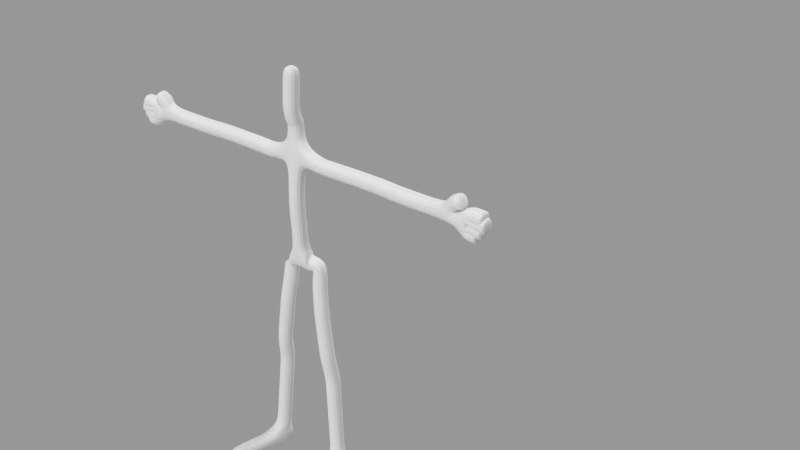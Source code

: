 # Source: skin_rigged.blend  (saved by Blender 2.79.0; exported with 4.5.12 LTS)
import bpy
from mathutils import Matrix  # noqa: F401  (used for matrix-valued properties, if any)

bpy.ops.wm.read_factory_settings(use_empty=True)
scene = bpy.context.scene
scene.name = 'Scene'

# ---- collections
col_collection_1 = bpy.data.collections.new('Collection 1'); scene.collection.children.link(col_collection_1)

# ---- materials (node trees are filled in below, after node groups)
mat_material_001 = bpy.data.materials.new('Material.001')
mat_material_001.alpha_threshold = 0.0
mat_material_001.use_transparent_shadow = False
mat_material_001.roughness = 0.5
mat_material_001.specular_intensity = 0.0

# ---- material node trees

# ---- world
world_world = bpy.data.worlds.new('World'); scene.world = world_world
world_world.color = (0.3108, 0.3108, 0.3108)
world_world.use_sun_shadow = False
world_world.sun_shadow_jitter_overblur = 0.0
world_world.cycles.sampling_method = 'MANUAL'

# ---- lights
light_sun_005 = bpy.data.lights.new('Sun.005', 'SUN')
light_sun_005.transmission_factor = 0.0
light_sun_005.angle = 0.1993
light_sun_005.energy = 1.0
light_sun_005.shadow_buffer_clip_start = 0.5
light_sun_005.shadow_soft_size = 0.1
light_sun_005.shadow_cascade_max_distance = 1000.0
light_sun_004 = bpy.data.lights.new('Sun.004', 'SUN')
light_sun_004.transmission_factor = 0.0
light_sun_004.angle = 0.1993
light_sun_004.energy = 0.0
light_sun_004.shadow_buffer_clip_start = 0.5
light_sun_004.shadow_soft_size = 0.1
light_sun_004.shadow_cascade_max_distance = 1000.0
light_sun_003 = bpy.data.lights.new('Sun.003', 'SUN')
light_sun_003.transmission_factor = 0.0
light_sun_003.angle = 0.1993
light_sun_003.energy = 1.0
light_sun_003.shadow_buffer_clip_start = 0.5
light_sun_003.shadow_soft_size = 0.1
light_sun_003.shadow_cascade_max_distance = 1000.0
light_sun_002 = bpy.data.lights.new('Sun.002', 'SUN')
light_sun_002.transmission_factor = 0.0
light_sun_002.angle = 0.1993
light_sun_002.energy = 1.0
light_sun_002.shadow_buffer_clip_start = 0.5
light_sun_002.shadow_soft_size = 0.1
light_sun_002.shadow_cascade_max_distance = 1000.0
light_sun_001 = bpy.data.lights.new('Sun.001', 'SUN')
light_sun_001.transmission_factor = 0.0
light_sun_001.angle = 0.1993
light_sun_001.energy = 1.0
light_sun_001.shadow_buffer_clip_start = 0.5
light_sun_001.shadow_soft_size = 0.1
light_sun_001.shadow_cascade_max_distance = 1000.0
light_sun = bpy.data.lights.new('Sun', 'SUN')
light_sun.transmission_factor = 0.0
light_sun.angle = 0.1993
light_sun.energy = 1.0
light_sun.shadow_buffer_clip_start = 0.5
light_sun.shadow_soft_size = 0.1
light_sun.shadow_cascade_max_distance = 1000.0

# ---- meshes
me_circle = bpy.data.meshes.new('Circle')
me_circle.from_pydata([(0.0, 1.0, 0.0), (-0.1951, 0.9808, 0.0), (-0.3827, 0.9239, 0.0), (-0.5556, 0.8315, 0.0), (-0.7071, 0.7071, 0.0), (-0.8315, 0.5556, 0.0), (-0.9239, 0.3827, 0.0), (-0.9808, 0.1951, 0.0), (-1.0, 7.55e-08, 0.0), (-0.9808, -0.1951, 0.0), (-0.9239, -0.3827, 0.0), (-0.8315, -0.5556, 0.0), (-0.7071, -0.7071, 0.0), (-0.5556, -0.8315, 0.0), (-0.3827, -0.9239, 0.0), (-0.1951, -0.9808, 0.0), (3.258e-07, -1.0, 0.0), (0.1951, -0.9808, 0.0), (0.3827, -0.9239, 0.0), (0.5556, -0.8315, 0.0), (0.7071, -0.7071, 0.0), (0.8315, -0.5556, 0.0), (0.9239, -0.3827, 0.0), (0.9808, -0.1951, 0.0), (1.0, 9.656e-07, 0.0), (0.9808, 0.1951, 0.0), (0.9239, 0.3827, 0.0), (0.8315, 0.5556, 0.0), (0.7071, 0.7071, 0.0), (0.5556, 0.8315, 0.0), (0.3827, 0.9239, 0.0), (0.1951, 0.9808, 0.0)], [(1, 0), (2, 1), (3, 2), (4, 3), (5, 4), (6, 5), (7, 6), (8, 7), (9, 8), (10, 9), (11, 10), (12, 11), (13, 12), (14, 13), (15, 14), (16, 15), (17, 16), (18, 17), (19, 18), (20, 19), (21, 20), (22, 21), (23, 22), (24, 23), (25, 24), (26, 25), (27, 26), (28, 27), (29, 28), (30, 29), (31, 30), (0, 31)], [])
me_circle.use_remesh_preserve_volume = False
me_circle.use_remesh_preserve_attributes = False
me_circle.use_mirror_vertex_groups = False
me_circle.update()
me_vert = bpy.data.meshes.new('Vert')
me_vert.from_pydata([(0.5414, -0.1807, 0.0002711), (0.8984, 5.066e-07, -2.993), (1.211, 1.073e-06, -6.787), (0.8747, -0.0003221, 3.31), (2.964, -0.05132, 3.308), (5.171, 0.02682, 3.319), (1.794, 1.819, -6.999), (1.211, -0.1623, -7.001), (0.9588, -0.1285, -3.726), (0.6911, -0.02208, -1.474), (1.88, -0.04267, 3.309), (3.615, 0.0007686, 3.307), (5.359, 0.02569, 3.301), (5.734, 0.01618, 3.256), (5.527, 0.008035, 3.642), (5.662, 0.05847, 3.732), (5.863, 0.05796, 3.825), (5.922, 0.008035, 3.467), (5.965, 0.008035, 3.299), (5.941, 0.008035, 3.138), (6.504, 0.008035, 3.457), (6.585, 0.008035, 3.291), (6.484, 0.008035, 3.113), (5.913, 0.008035, 2.981), (6.328, 0.008035, 2.957), (6.068, 0.008035, 3.465), (6.213, 0.008035, 3.462), (6.359, 0.008035, 3.46), (6.12, 0.008035, 3.3), (6.275, 0.008035, 3.297), (6.43, 0.008035, 3.294), (6.077, 0.008035, 3.132), (6.213, 0.008035, 3.125), (6.348, 0.008035, 3.119), (6.017, 0.008035, 2.975), (6.121, 0.008035, 2.969), (6.224, 0.008035, 2.963), (0.5922, -0.1014, -0.7369), (0.0, 0.0, 0.0), (0.0, 0.1041, 1.909), (0.0, 0.0, 3.566), (-0.5414, -0.1807, 0.0002711), (-0.8984, 5.066e-07, -2.993), (-1.211, 1.073e-06, -6.787), (-0.8747, -0.0003221, 3.31), (0.0, 0.0, 3.942), (0.0, 0.0145, 4.416), (-2.964, -0.05132, 3.308), (-5.171, 0.02682, 3.319), (-1.794, 1.819, -6.999), (-1.211, -0.1623, -7.001), (-0.9588, -0.1285, -3.726), (-0.6911, -0.02208, -1.474), (0.0, 0.04101, 0.9546), (-1.88, -0.04267, 3.309), (-3.615, 0.0007686, 3.307), (-5.359, 0.02569, 3.301), (-5.734, 0.01618, 3.256), (-5.527, 0.008035, 3.642), (-5.662, 0.05847, 3.732), (-5.863, 0.05796, 3.825), (-5.922, 0.008035, 3.467), (-5.965, 0.008035, 3.299), (-5.941, 0.008035, 3.138), (-6.504, 0.008035, 3.457), (-6.585, 0.008035, 3.291), (-6.484, 0.008035, 3.113), (-5.913, 0.008035, 2.981), (-6.328, 0.008035, 2.957), (0.0, 0.08376, 4.519), (0.0, 0.1335, 5.202), (0.0, 0.1092, 5.619), (0.0, 0.07952, 6.09), (0.0, 0.007251, 4.347), (0.0, 0.1662, 4.86), (0.0, 0.06787, 2.737), (-6.068, 0.008035, 3.465), (-6.213, 0.008035, 3.462), (-6.359, 0.008035, 3.46), (-6.12, 0.008035, 3.3), (-6.275, 0.008035, 3.297), (-6.43, 0.008035, 3.294), (-6.077, 0.008035, 3.132), (-6.213, 0.008035, 3.125), (-6.348, 0.008035, 3.119), (-6.017, 0.008035, 2.975), (-6.121, 0.008035, 2.969), (-6.224, 0.008035, 2.963), (-0.5922, -0.1014, -0.7369)], [(53, 39), (75, 40), (0, 38), (37, 0), (8, 1), (40, 3), (40, 45), (46, 69), (10, 4), (11, 5), (6, 2), (2, 7), (2, 8), (1, 9), (38, 53), (3, 10), (4, 11), (5, 12), (12, 13), (12, 14), (14, 15), (15, 16), (13, 17), (13, 18), (13, 19), (27, 20), (30, 21), (33, 22), (13, 23), (36, 24), (74, 70), (70, 71), (73, 46), (71, 72), (45, 73), (69, 74), (39, 75), (17, 25), (25, 26), (26, 27), (18, 28), (28, 29), (29, 30), (19, 31), (31, 32), (32, 33), (23, 34), (34, 35), (35, 36), (9, 37), (41, 38), (88, 41), (51, 42), (40, 44), (54, 47), (55, 48), (49, 43), (43, 50), (43, 51), (42, 52), (44, 54), (47, 55), (48, 56), (56, 57), (56, 58), (58, 59), (59, 60), (57, 61), (57, 62), (57, 63), (78, 64), (81, 65), (84, 66), (57, 67), (87, 68), (61, 76), (76, 77), (77, 78), (62, 79), (79, 80), (80, 81), (63, 82), (82, 83), (83, 84), (67, 85), (85, 86), (86, 87), (52, 88)], [])
me_vert.materials.append(mat_material_001)
me_vert.use_remesh_preserve_volume = False
me_vert.use_remesh_preserve_attributes = False
me_vert.use_mirror_vertex_groups = False
me_vert.update()
arm_armature_004 = bpy.data.armatures.new('Armature.004')  # bones are not reproduced

# ---- objects
ob_sun_005 = bpy.data.objects.new('Sun.005', light_sun_005)
ob_sun_004 = bpy.data.objects.new('Sun.004', light_sun_004)
ob_sun_003 = bpy.data.objects.new('Sun.003', light_sun_003)
ob_sun_002 = bpy.data.objects.new('Sun.002', light_sun_002)
ob_sun_001 = bpy.data.objects.new('Sun.001', light_sun_001)
ob_sun = bpy.data.objects.new('Sun', light_sun)
ob_guide = bpy.data.objects.new('Guide', None)
ob_ik = bpy.data.objects.new('IK', me_circle)
ob_skeleton = bpy.data.objects.new('Skeleton', arm_armature_004)
ob_vert = bpy.data.objects.new('Vert', me_vert)

# ---- transforms, parenting, visibility, modifiers, constraints
ob_sun_005.location = (-0.159, -0.3115, 5.055)
ob_sun_005.rotation_euler = (-2.853, -1.207, 2.52)
ob_sun_005.lineart.crease_threshold = 0.0
ob_sun_004.location = (0.159, 0.3115, 5.222)
ob_sun_004.rotation_euler = (1.685, -2.273, -0.04187)
ob_sun_004.lineart.crease_threshold = 0.0
ob_sun_003.location = (-0.01437, 0.3115, 4.959)
ob_sun_003.rotation_euler = (1.65, -0.1387, 0.02729)
ob_sun_003.lineart.crease_threshold = 0.0
ob_sun_002.location = (0.01437, -0.3115, 5.317)
ob_sun_002.rotation_euler = (-0.2454, 0.2569, 0.2156)
ob_sun_002.lineart.crease_threshold = 0.0
ob_sun_001.location = (0.0, 0.0, 3.756)
ob_sun_001.rotation_euler = (-1.337, 0.2713, -0.06605)
ob_sun_001.lineart.crease_threshold = 0.0
ob_sun.location = (0.0, 0.0, 3.037)
ob_sun.rotation_euler = (0.5936, -0.08504, 0.1902)
ob_sun.lineart.crease_threshold = 0.0
ob_guide.location = (0.0, 6.953, 0.0)
ob_guide.scale = (0.4204, 0.4204, 0.4204)
ob_guide.empty_display_type = 'SPHERE'
ob_guide.empty_image_offset = (0.0, 0.0)
ob_guide.hide_viewport = True
ob_guide.lineart.crease_threshold = 0.0
ob_ik.location = (0.0, 9.289, 0.0)
ob_ik.hide_viewport = True
ob_ik.lineart.crease_threshold = 0.0
ob_skeleton.location = (0.0, -0.01451, 6.821)
ob_skeleton.rotation_euler = (0.0, -0.0, 3.142)
ob_skeleton.show_in_front = True
ob_skeleton.lineart.crease_threshold = 0.0
ob_vert.parent = ob_skeleton
ob_vert.matrix_parent_inverse = Matrix(((-1.0, -3.258e-07, 0.0, -4.728e-09), (3.258e-07, -1.0, 0.0, -0.01451), (0.0, 0.0, 1.0, 0.0), (0.0, 0.0, 0.0, 1.0)))
ob_vert.location = (4.728e-09, -0.02902, 0.0)
ob_vert.rotation_euler = (0.0, -0.0, -3.142)
ob_vert.lineart.crease_threshold = 0.0
_vg = ob_vert.vertex_groups.new(name='Pelvis.R')
for _i, _w in zip([0, 38], [0.5, 0.25]): _vg.add([_i], _w, 'REPLACE')
_vg = ob_vert.vertex_groups.new(name='Leg.R')
for _i, _w in zip([0, 1, 9, 37], [0.5, 0.5, 1.0, 1.0]): _vg.add([_i], _w, 'REPLACE')
_vg = ob_vert.vertex_groups.new(name='Bone.49')
for _i, _w in zip([9, 37], [0.5, 0.5]): _vg.add([_i], _w, 'REPLACE')
_vg = ob_vert.vertex_groups.new(name='Bone.13')
for _i, _w in zip([1, 9], [0.5, 0.5]): _vg.add([_i], _w, 'REPLACE')
_vg = ob_vert.vertex_groups.new(name='Ankle.R')
for _i, _w in zip([1, 2, 8], [0.5, 0.3333, 1.0]): _vg.add([_i], _w, 'REPLACE')
_vg = ob_vert.vertex_groups.new(name='Bone.12')
for _i, _w in zip([2, 8], [0.3333, 0.5]): _vg.add([_i], _w, 'REPLACE')
_vg = ob_vert.vertex_groups.new(name='Foot.R')
for _i, _w in zip([2, 6], [0.3333, 1.0]): _vg.add([_i], _w, 'REPLACE')
_vg = ob_vert.vertex_groups.new(name='Heel.R')
for _i, _w in zip([2, 7], [0.3333, 1.0]): _vg.add([_i], _w, 'REPLACE')
_vg = ob_vert.vertex_groups.new(name='SpineDown')
for _i, _w in zip([38, 53], [0.25, 0.5]): _vg.add([_i], _w, 'REPLACE')
_vg = ob_vert.vertex_groups.new(name='Bone.00')
for _i, _w in zip([39, 53], [0.5, 0.5]): _vg.add([_i], _w, 'REPLACE')
_vg = ob_vert.vertex_groups.new(name='SpineMiddle')
for _i, _w in zip([39, 75], [0.5, 0.5]): _vg.add([_i], _w, 'REPLACE')
_vg = ob_vert.vertex_groups.new(name='Bone.01')
for _i, _w in zip([40, 75], [0.25, 0.5]): _vg.add([_i], _w, 'REPLACE')
_vg = ob_vert.vertex_groups.new(name='Bone.05')
for _i, _w in zip([3, 40], [0.5, 0.25]): _vg.add([_i], _w, 'REPLACE')
_vg = ob_vert.vertex_groups.new(name='Arm.R')
for _i, _w in zip([3, 4, 10], [0.5, 0.5, 1.0]): _vg.add([_i], _w, 'REPLACE')
_vg = ob_vert.vertex_groups.new(name='Bone.08')
for _i, _w in zip([4, 10], [0.5, 0.5]): _vg.add([_i], _w, 'REPLACE')
_vg = ob_vert.vertex_groups.new(name='Elbow.R')
for _i, _w in zip([4, 5, 11], [0.5, 0.5, 1.0]): _vg.add([_i], _w, 'REPLACE')
_vg = ob_vert.vertex_groups.new(name='Bone.09')
for _i, _w in zip([5, 11], [0.5, 0.5]): _vg.add([_i], _w, 'REPLACE')
_vg = ob_vert.vertex_groups.new(name='Bone.17')
for _i, _w in zip([5, 12], [0.5, 0.3333]): _vg.add([_i], _w, 'REPLACE')
_vg = ob_vert.vertex_groups.new(name='Bone.18')
for _i, _w in zip([12, 13], [0.3333, 0.2]): _vg.add([_i], _w, 'REPLACE')
_vg = ob_vert.vertex_groups.new(name='Bone.22')
for _i, _w in zip([13, 17], [0.2, 0.5]): _vg.add([_i], _w, 'REPLACE')
_vg = ob_vert.vertex_groups.new(name='Bone.37')
for _i, _w in zip([17, 25], [0.5, 0.5]): _vg.add([_i], _w, 'REPLACE')
_vg = ob_vert.vertex_groups.new(name='Bone.38')
for _i, _w in zip([25, 26], [0.5, 0.5]): _vg.add([_i], _w, 'REPLACE')
_vg = ob_vert.vertex_groups.new(name='Bone.39')
for _i, _w in zip([26, 27], [0.5, 0.5]): _vg.add([_i], _w, 'REPLACE')
_vg = ob_vert.vertex_groups.new(name='Bone.25')
for _i, _w in zip([20, 27], [1.0, 0.5]): _vg.add([_i], _w, 'REPLACE')
_vg = ob_vert.vertex_groups.new(name='Bone.23')
for _i, _w in zip([13, 18], [0.2, 0.5]): _vg.add([_i], _w, 'REPLACE')
_vg = ob_vert.vertex_groups.new(name='Bone.40')
for _i, _w in zip([18, 28], [0.5, 0.5]): _vg.add([_i], _w, 'REPLACE')
_vg = ob_vert.vertex_groups.new(name='Bone.41')
for _i, _w in zip([28, 29], [0.5, 0.5]): _vg.add([_i], _w, 'REPLACE')
_vg = ob_vert.vertex_groups.new(name='Bone.42')
for _i, _w in zip([29, 30], [0.5, 0.5]): _vg.add([_i], _w, 'REPLACE')
_vg = ob_vert.vertex_groups.new(name='Bone.26')
for _i, _w in zip([21, 30], [1.0, 0.5]): _vg.add([_i], _w, 'REPLACE')
_vg = ob_vert.vertex_groups.new(name='Bone.24')
for _i, _w in zip([13, 19], [0.2, 0.5]): _vg.add([_i], _w, 'REPLACE')
_vg = ob_vert.vertex_groups.new(name='Bone.43')
for _i, _w in zip([19, 31], [0.5, 0.5]): _vg.add([_i], _w, 'REPLACE')
_vg = ob_vert.vertex_groups.new(name='Bone.44')
for _i, _w in zip([31, 32], [0.5, 0.5]): _vg.add([_i], _w, 'REPLACE')
_vg = ob_vert.vertex_groups.new(name='Bone.45')
for _i, _w in zip([32, 33], [0.5, 0.5]): _vg.add([_i], _w, 'REPLACE')
_vg = ob_vert.vertex_groups.new(name='Bone.27')
for _i, _w in zip([22, 33], [1.0, 0.5]): _vg.add([_i], _w, 'REPLACE')
_vg = ob_vert.vertex_groups.new(name='Bone.28')
for _i, _w in zip([13, 23], [0.2, 0.5]): _vg.add([_i], _w, 'REPLACE')
_vg = ob_vert.vertex_groups.new(name='Bone.46')
for _i, _w in zip([23, 34], [0.5, 0.5]): _vg.add([_i], _w, 'REPLACE')
_vg = ob_vert.vertex_groups.new(name='Bone.47')
for _i, _w in zip([34, 35], [0.5, 0.5]): _vg.add([_i], _w, 'REPLACE')
_vg = ob_vert.vertex_groups.new(name='Bone.48')
for _i, _w in zip([35, 36], [0.5, 0.5]): _vg.add([_i], _w, 'REPLACE')
_vg = ob_vert.vertex_groups.new(name='Bone.29')
for _i, _w in zip([24, 36], [1.0, 0.5]): _vg.add([_i], _w, 'REPLACE')
_vg = ob_vert.vertex_groups.new(name='Bone.19')
for _i, _w in zip([12, 14], [0.3333, 0.5]): _vg.add([_i], _w, 'REPLACE')
_vg = ob_vert.vertex_groups.new(name='Bone.20')
for _i, _w in zip([14, 15], [0.5, 0.5]): _vg.add([_i], _w, 'REPLACE')
_vg = ob_vert.vertex_groups.new(name='Bone.21')
for _i, _w in zip([15, 16], [0.5, 1.0]): _vg.add([_i], _w, 'REPLACE')
_vg = ob_vert.vertex_groups.new(name='NeckLower')
for _i, _w in zip([40, 45], [0.25, 0.5]): _vg.add([_i], _w, 'REPLACE')
_vg = ob_vert.vertex_groups.new(name='Neck')
for _i, _w in zip([45, 46, 69, 70, 71, 72, 73, 74], [0.5, 1.0, 1.0, 1.0, 1.0, 1.0, 1.0, 1.0]): _vg.add([_i], _w, 'REPLACE')
_vg = ob_vert.vertex_groups.new(name='Bone.32')
for _i, _w in zip([46, 73], [0.5, 0.5]): _vg.add([_i], _w, 'REPLACE')
_vg = ob_vert.vertex_groups.new(name='Bone.07')
for _i, _w in zip([46, 69], [0.5, 0.5]): _vg.add([_i], _w, 'REPLACE')
_vg = ob_vert.vertex_groups.new(name='Bone.35')
for _i, _w in zip([69, 74], [0.5, 0.5]): _vg.add([_i], _w, 'REPLACE')
_vg = ob_vert.vertex_groups.new(name='Bone.30')
for _i, _w in zip([70, 74], [0.5, 0.5]): _vg.add([_i], _w, 'REPLACE')
_vg = ob_vert.vertex_groups.new(name='Bone.31')
for _i, _w in zip([70, 71], [0.5, 0.5]): _vg.add([_i], _w, 'REPLACE')
_vg = ob_vert.vertex_groups.new(name='Bone.33')
for _i, _w in zip([71, 72], [0.5, 1.0]): _vg.add([_i], _w, 'REPLACE')
_vg = ob_vert.vertex_groups.new(name='Bone.53')
for _i, _w in zip([40, 44], [0.25, 0.5]): _vg.add([_i], _w, 'REPLACE')
_vg = ob_vert.vertex_groups.new(name='Arm.L')
for _i, _w in zip([44, 47, 54], [0.5, 0.5, 1.0]): _vg.add([_i], _w, 'REPLACE')
_vg = ob_vert.vertex_groups.new(name='Bone.54')
for _i, _w in zip([47, 54], [0.5, 0.5]): _vg.add([_i], _w, 'REPLACE')
_vg = ob_vert.vertex_groups.new(name='Elbow.L')
for _i, _w in zip([47, 48, 55], [0.5, 0.5, 1.0]): _vg.add([_i], _w, 'REPLACE')
_vg = ob_vert.vertex_groups.new(name='Bone.55')
for _i, _w in zip([48, 55], [0.5, 0.5]): _vg.add([_i], _w, 'REPLACE')
_vg = ob_vert.vertex_groups.new(name='Bone.62')
for _i, _w in zip([48, 56], [0.5, 0.3333]): _vg.add([_i], _w, 'REPLACE')
_vg = ob_vert.vertex_groups.new(name='Bone.63')
for _i, _w in zip([56, 57], [0.3333, 0.2]): _vg.add([_i], _w, 'REPLACE')
_vg = ob_vert.vertex_groups.new(name='Bone.67')
for _i, _w in zip([57, 61], [0.2, 0.5]): _vg.add([_i], _w, 'REPLACE')
_vg = ob_vert.vertex_groups.new(name='Bone.75')
for _i, _w in zip([61, 76], [0.5, 0.5]): _vg.add([_i], _w, 'REPLACE')
_vg = ob_vert.vertex_groups.new(name='Bone.76')
for _i, _w in zip([76, 77], [0.5, 0.5]): _vg.add([_i], _w, 'REPLACE')
_vg = ob_vert.vertex_groups.new(name='Bone.77')
for _i, _w in zip([77, 78], [0.5, 0.5]): _vg.add([_i], _w, 'REPLACE')
_vg = ob_vert.vertex_groups.new(name='Bone.70')
for _i, _w in zip([64, 78], [1.0, 0.5]): _vg.add([_i], _w, 'REPLACE')
_vg = ob_vert.vertex_groups.new(name='Bone.68')
for _i, _w in zip([57, 62], [0.2, 0.5]): _vg.add([_i], _w, 'REPLACE')
_vg = ob_vert.vertex_groups.new(name='Bone.78')
for _i, _w in zip([62, 79], [0.5, 0.5]): _vg.add([_i], _w, 'REPLACE')
_vg = ob_vert.vertex_groups.new(name='Bone.79')
for _i, _w in zip([79, 80], [0.5, 0.5]): _vg.add([_i], _w, 'REPLACE')
_vg = ob_vert.vertex_groups.new(name='Bone.80')
for _i, _w in zip([80, 81], [0.5, 0.5]): _vg.add([_i], _w, 'REPLACE')
_vg = ob_vert.vertex_groups.new(name='Bone.71')
for _i, _w in zip([65, 81], [1.0, 0.5]): _vg.add([_i], _w, 'REPLACE')
_vg = ob_vert.vertex_groups.new(name='Bone.69')
for _i, _w in zip([57, 63], [0.2, 0.5]): _vg.add([_i], _w, 'REPLACE')
_vg = ob_vert.vertex_groups.new(name='Bone.81')
for _i, _w in zip([63, 82], [0.5, 0.5]): _vg.add([_i], _w, 'REPLACE')
_vg = ob_vert.vertex_groups.new(name='Bone.82')
for _i, _w in zip([82, 83], [0.5, 0.5]): _vg.add([_i], _w, 'REPLACE')
_vg = ob_vert.vertex_groups.new(name='Bone.83')
for _i, _w in zip([83, 84], [0.5, 0.5]): _vg.add([_i], _w, 'REPLACE')
_vg = ob_vert.vertex_groups.new(name='Bone.72')
for _i, _w in zip([66, 84], [1.0, 0.5]): _vg.add([_i], _w, 'REPLACE')
_vg = ob_vert.vertex_groups.new(name='Bone.73')
for _i, _w in zip([57, 67], [0.2, 0.5]): _vg.add([_i], _w, 'REPLACE')
_vg = ob_vert.vertex_groups.new(name='Bone.84')
for _i, _w in zip([67, 85], [0.5, 0.5]): _vg.add([_i], _w, 'REPLACE')
_vg = ob_vert.vertex_groups.new(name='Bone.85')
for _i, _w in zip([85, 86], [0.5, 0.5]): _vg.add([_i], _w, 'REPLACE')
_vg = ob_vert.vertex_groups.new(name='Bone.86')
for _i, _w in zip([86, 87], [0.5, 0.5]): _vg.add([_i], _w, 'REPLACE')
_vg = ob_vert.vertex_groups.new(name='Bone.74')
for _i, _w in zip([68, 87], [1.0, 0.5]): _vg.add([_i], _w, 'REPLACE')
_vg = ob_vert.vertex_groups.new(name='Bone.64')
for _i, _w in zip([56, 58], [0.3333, 0.5]): _vg.add([_i], _w, 'REPLACE')
_vg = ob_vert.vertex_groups.new(name='Bone.65')
for _i, _w in zip([58, 59], [0.5, 0.5]): _vg.add([_i], _w, 'REPLACE')
_vg = ob_vert.vertex_groups.new(name='Bone.66')
for _i, _w in zip([59, 60], [0.5, 1.0]): _vg.add([_i], _w, 'REPLACE')
_vg = ob_vert.vertex_groups.new(name='Pelvis.L')
for _i, _w in zip([38, 41], [0.25, 0.5]): _vg.add([_i], _w, 'REPLACE')
_vg = ob_vert.vertex_groups.new(name='Leg.L')
for _i, _w in zip([41, 42, 52, 88], [0.5, 0.5, 1.0, 1.0]): _vg.add([_i], _w, 'REPLACE')
_vg = ob_vert.vertex_groups.new(name='Bone.87')
for _i, _w in zip([52, 88], [0.5, 0.5]): _vg.add([_i], _w, 'REPLACE')
_vg = ob_vert.vertex_groups.new(name='Bone.59')
for _i, _w in zip([42, 52], [0.5, 0.5]): _vg.add([_i], _w, 'REPLACE')
_vg = ob_vert.vertex_groups.new(name='Ankle.L')
for _i, _w in zip([42, 43, 51], [0.5, 0.3333, 1.0]): _vg.add([_i], _w, 'REPLACE')
_vg = ob_vert.vertex_groups.new(name='Bone.58')
for _i, _w in zip([43, 51], [0.3333, 0.5]): _vg.add([_i], _w, 'REPLACE')
_vg = ob_vert.vertex_groups.new(name='Foot.L')
for _i, _w in zip([43, 49], [0.3333, 1.0]): _vg.add([_i], _w, 'REPLACE')
_vg = ob_vert.vertex_groups.new(name='Heel.L')
for _i, _w in zip([43, 50], [0.3333, 1.0]): _vg.add([_i], _w, 'REPLACE')
_vg = ob_vert.vertex_groups.new(name='Pelvis')
for _i, _w in zip([38], [0.25]): _vg.add([_i], _w, 'REPLACE')
_vg = ob_vert.vertex_groups.new(name='Leg_Guide.R')
_vg = ob_vert.vertex_groups.new(name='Ankle_Guide.R')
_vg = ob_vert.vertex_groups.new(name='Ankle_Guide.L')
_vg = ob_vert.vertex_groups.new(name='Leg_Guide.L')
_vg = ob_vert.vertex_groups.new(name='Arm_Guide.R')
_vg = ob_vert.vertex_groups.new(name='Arm_Guide.L')
_vg = ob_vert.vertex_groups.new(name='Elbow_Guide.R')
_vg = ob_vert.vertex_groups.new(name='Elbow_Guide.L')
_m = ob_vert.modifiers.new('Skin', 'SKIN')
_m.use_x_symmetry = False
_m = ob_vert.modifiers.new('Armature', 'ARMATURE')
_m.object = ob_skeleton
_m.use_deform_preserve_volume = True
_m = ob_vert.modifiers.new('Subsurf', 'SUBSURF')
_m.uv_smooth = 'PRESERVE_CORNERS'
_m.quality = 2
_m.levels = 2
_m.show_only_control_edges = False
_m = ob_vert.modifiers.new('CorrectiveSmooth', 'CORRECTIVE_SMOOTH')
_m.factor = 0.15
_m.use_only_smooth = True

# ---- collection membership
col_collection_1.objects.link(ob_sun_005)
col_collection_1.objects.link(ob_sun_004)
col_collection_1.objects.link(ob_sun_003)
col_collection_1.objects.link(ob_sun_002)
col_collection_1.objects.link(ob_sun_001)
col_collection_1.objects.link(ob_sun)
col_collection_1.objects.link(ob_guide)
col_collection_1.objects.link(ob_ik)
col_collection_1.objects.link(ob_skeleton)
col_collection_1.objects.link(ob_vert)

# ---- scene / render settings (as saved in the file)
scene.frame_start = 1; scene.frame_end = 250; scene.frame_set(39)
scene.render.engine = 'BLENDER_EEVEE_NEXT'
scene.render.resolution_percentage = 50
scene.render.dither_intensity = 0.0
scene.cycles.use_denoising = False
scene.cycles.samples = 128
scene.cycles.sampling_pattern = 'TABULATED_SOBOL'
scene.cycles.use_adaptive_sampling = False
scene.cycles.use_light_tree = False
scene.cycles.blur_glossy = 0.0
scene.cycles.sample_clamp_indirect = 0.0
scene.view_settings.view_transform = 'Standard'
bpy.context.view_layer.update()

# ---- added for rendering (the .blend has no active camera): camera
cam_auto = bpy.data.cameras.new('AutoCamera')
cam_auto.lens = 50.0
cam_auto.sensor_width = 36.0
cam_auto.clip_end = 1000.0
ob_auto_camera = bpy.data.objects.new('AutoCamera', cam_auto)
scene.collection.objects.link(ob_auto_camera)
ob_auto_camera.location = (20.4432, -20.0903, 22.6234)
ob_auto_camera.rotation_euler = (1.09748, -7.21219e-08, 0.694738)
scene.camera = ob_auto_camera
bpy.context.view_layer.update()
